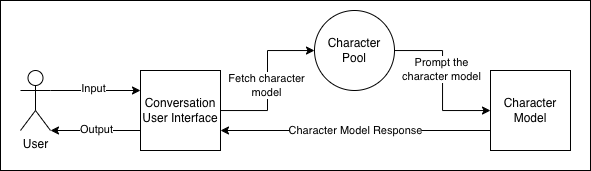

The diagram above was exported from draw.io. Its source (the exported page's mxGraphModel, read from the mxfile embedded in the PNG):
<mxGraphModel dx="1147" dy="705" grid="1" gridSize="10" guides="1" tooltips="1" connect="1" arrows="1" fold="1" page="1" pageScale="1" pageWidth="827" pageHeight="1169" math="0" shadow="0">
  <root>
    <mxCell id="0" />
    <mxCell id="1" parent="0" />
    <mxCell id="s547YEpX3eDBGRV7lBCu-14" value="" style="rounded=0;whiteSpace=wrap;html=1;" vertex="1" parent="1">
      <mxGeometry x="60" y="350" width="590" height="170" as="geometry" />
    </mxCell>
    <mxCell id="s547YEpX3eDBGRV7lBCu-1" value="User" style="shape=umlActor;verticalLabelPosition=bottom;verticalAlign=top;html=1;outlineConnect=0;" vertex="1" parent="1">
      <mxGeometry x="80" y="420" width="30" height="60" as="geometry" />
    </mxCell>
    <mxCell id="s547YEpX3eDBGRV7lBCu-8" style="edgeStyle=orthogonalEdgeStyle;rounded=0;orthogonalLoop=1;jettySize=auto;html=1;" edge="1" parent="1" source="s547YEpX3eDBGRV7lBCu-2" target="s547YEpX3eDBGRV7lBCu-7">
      <mxGeometry relative="1" as="geometry" />
    </mxCell>
    <mxCell id="s547YEpX3eDBGRV7lBCu-12" value="Fetch character&lt;div&gt;model&lt;/div&gt;" style="edgeLabel;html=1;align=center;verticalAlign=middle;resizable=0;points=[];" vertex="1" connectable="0" parent="s547YEpX3eDBGRV7lBCu-8">
      <mxGeometry x="-0.062" y="1" relative="1" as="geometry">
        <mxPoint as="offset" />
      </mxGeometry>
    </mxCell>
    <mxCell id="s547YEpX3eDBGRV7lBCu-2" value="Conversation User Interface" style="whiteSpace=wrap;html=1;aspect=fixed;" vertex="1" parent="1">
      <mxGeometry x="200" y="420" width="80" height="80" as="geometry" />
    </mxCell>
    <mxCell id="s547YEpX3eDBGRV7lBCu-3" value="" style="endArrow=classic;html=1;rounded=0;entryX=0;entryY=0.25;entryDx=0;entryDy=0;exitX=1;exitY=0.3333333333333333;exitDx=0;exitDy=0;exitPerimeter=0;" edge="1" parent="1" source="s547YEpX3eDBGRV7lBCu-1" target="s547YEpX3eDBGRV7lBCu-2">
      <mxGeometry width="50" height="50" relative="1" as="geometry">
        <mxPoint x="320" y="480" as="sourcePoint" />
        <mxPoint x="200" y="440" as="targetPoint" />
      </mxGeometry>
    </mxCell>
    <mxCell id="s547YEpX3eDBGRV7lBCu-4" value="Input" style="edgeLabel;html=1;align=center;verticalAlign=middle;resizable=0;points=[];" vertex="1" connectable="0" parent="s547YEpX3eDBGRV7lBCu-3">
      <mxGeometry x="-0.0645" y="2" relative="1" as="geometry">
        <mxPoint as="offset" />
      </mxGeometry>
    </mxCell>
    <mxCell id="s547YEpX3eDBGRV7lBCu-5" value="" style="endArrow=classic;html=1;rounded=0;exitX=0;exitY=0.75;exitDx=0;exitDy=0;entryX=1;entryY=1;entryDx=0;entryDy=0;entryPerimeter=0;" edge="1" parent="1" source="s547YEpX3eDBGRV7lBCu-2" target="s547YEpX3eDBGRV7lBCu-1">
      <mxGeometry width="50" height="50" relative="1" as="geometry">
        <mxPoint x="320" y="480" as="sourcePoint" />
        <mxPoint x="370" y="430" as="targetPoint" />
      </mxGeometry>
    </mxCell>
    <mxCell id="s547YEpX3eDBGRV7lBCu-6" value="Output" style="edgeLabel;html=1;align=center;verticalAlign=middle;resizable=0;points=[];" vertex="1" connectable="0" parent="s547YEpX3eDBGRV7lBCu-5">
      <mxGeometry x="-0.0046" y="-1" relative="1" as="geometry">
        <mxPoint as="offset" />
      </mxGeometry>
    </mxCell>
    <mxCell id="s547YEpX3eDBGRV7lBCu-10" style="edgeStyle=orthogonalEdgeStyle;rounded=0;orthogonalLoop=1;jettySize=auto;html=1;" edge="1" parent="1" source="s547YEpX3eDBGRV7lBCu-7" target="s547YEpX3eDBGRV7lBCu-9">
      <mxGeometry relative="1" as="geometry" />
    </mxCell>
    <mxCell id="s547YEpX3eDBGRV7lBCu-13" value="Prompt the&lt;div&gt;character model&lt;/div&gt;" style="edgeLabel;html=1;align=center;verticalAlign=middle;resizable=0;points=[];" vertex="1" connectable="0" parent="s547YEpX3eDBGRV7lBCu-10">
      <mxGeometry x="-0.1441" y="-1" relative="1" as="geometry">
        <mxPoint as="offset" />
      </mxGeometry>
    </mxCell>
    <mxCell id="s547YEpX3eDBGRV7lBCu-7" value="Character Pool" style="ellipse;whiteSpace=wrap;html=1;" vertex="1" parent="1">
      <mxGeometry x="374" y="360" width="80" height="80" as="geometry" />
    </mxCell>
    <mxCell id="s547YEpX3eDBGRV7lBCu-9" value="Character Model" style="whiteSpace=wrap;html=1;aspect=fixed;" vertex="1" parent="1">
      <mxGeometry x="550" y="420" width="80" height="80" as="geometry" />
    </mxCell>
    <mxCell id="s547YEpX3eDBGRV7lBCu-11" value="Character Model Response" style="endArrow=classic;html=1;rounded=0;exitX=0;exitY=0.75;exitDx=0;exitDy=0;entryX=1;entryY=0.75;entryDx=0;entryDy=0;" edge="1" parent="1" source="s547YEpX3eDBGRV7lBCu-9" target="s547YEpX3eDBGRV7lBCu-2">
      <mxGeometry width="50" height="50" relative="1" as="geometry">
        <mxPoint x="320" y="480" as="sourcePoint" />
        <mxPoint x="370" y="430" as="targetPoint" />
      </mxGeometry>
    </mxCell>
  </root>
</mxGraphModel>